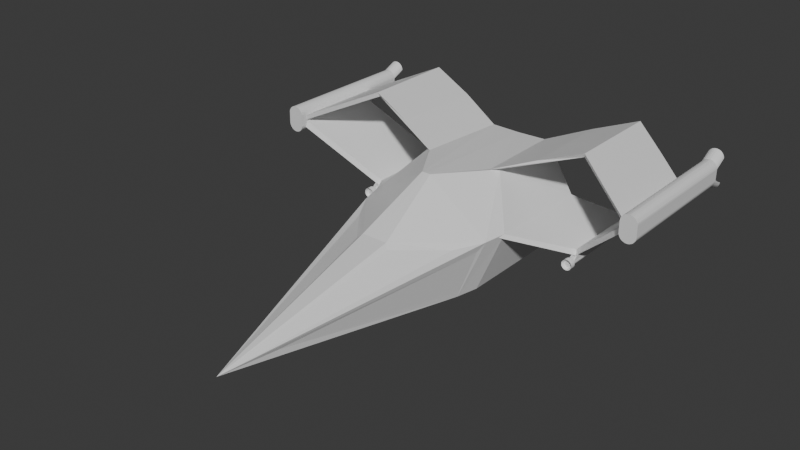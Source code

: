 # Source: ship.blend  (saved by Blender 4.0.36; exported with 4.5.12 LTS)
import bpy
from mathutils import Matrix  # noqa: F401  (used for matrix-valued properties, if any)

bpy.ops.wm.read_factory_settings(use_empty=True)
scene = bpy.context.scene
scene.name = 'Scene'

# ---- collections
col_collection = bpy.data.collections.new('Collection'); scene.collection.children.link(col_collection)

# ---- materials (node trees are filled in below, after node groups)
mat_material = bpy.data.materials.new('Material')
mat_material.alpha_threshold = 0.0
mat_material.use_transparent_shadow = False
mat_material.roughness = 0.5
mat_material.line_color = (0.0, 0.0, 0.0, 1.0)

# ---- material node trees
mat_material.use_nodes = True; mat_material.node_tree.nodes.clear()
_N = mat_material.node_tree.nodes; _L = mat_material.node_tree.links
n0 = _N.new('ShaderNodeOutputMaterial'); n0.name = 'Material Output'; n0.location = (300, 300)
n1 = _N.new('ShaderNodeBsdfPrincipled'); n1.name = 'Principled BSDF'; n1.location = (10, 300)
n1.inputs[3].default_value = 1.45
_L.new(n1.outputs[0], n0.inputs[0])
n0.is_active_output = True

# ---- world
world_world = bpy.data.worlds.new('World'); scene.world = world_world
world_world.use_nodes = True; world_world.node_tree.nodes.clear()
_N = world_world.node_tree.nodes; _L = world_world.node_tree.links
n0 = _N.new('ShaderNodeOutputWorld'); n0.name = 'World Output'; n0.location = (300, 300)
n1 = _N.new('ShaderNodeBackground'); n1.name = 'Background'; n1.location = (10, 300)
n1.inputs[0].default_value = (0.05088, 0.05088, 0.05088, 1.0)
_L.new(n1.outputs[0], n0.inputs[0])
n0.is_active_output = True
world_world.color = (0.05088, 0.05088, 0.05088)
world_world.use_sun_shadow = False
world_world.sun_shadow_jitter_overblur = 0.0

# ---- meshes
me_cube = bpy.data.meshes.new('Cube')
me_cube.from_pydata([(-1.0, 1.0, 7.876), (-0.343, 1.581, 5.876), (-1.023, -0.8123, 8.008), (-0.343, -0.7951, 5.876), (-2.114, 2.995, 5.294), (-3.203, 2.309, 5.294), (-2.771, 0.4143, 7.294), (-2.771, 2.414, 7.294), (-3.479, 4.093, 5.38), (-4.569, 3.737, 5.38), (-3.819, 2.756, 6.477), (-3.819, 3.792, 6.477), (-3.709, 7.24, 4.933), (-5.225, 14.34, 6.122), (-4.265, 6.748, 6.687), (-1.0, 1.0, 7.876), (-0.343, 1.581, 5.876), (-1.023, -0.8123, 8.008), (-0.343, -0.7951, 5.876), (0.05371, 1.581, 5.876), (0.0, -0.813, 8.01), (0.05371, -0.7951, 5.876), (0.0, 1.0, 7.883), (-1.023, -0.8123, 8.242), (-5.351, 4.431, 7.592), (-1.023, -0.8123, 8.242), (0.0, -0.813, 8.244), (-0.3481, 4.642, 11.1), (-3.111, 9.029, 10.76), (-0.3481, 4.642, 11.1), (0.0, 4.642, 11.11), (0.0, -15.11, 4.759), (-1.326, -1.111, 7.913), (-4.118, 2.278, 7.448), (-1.023, -0.8123, 4.931), (-2.771, 0.4143, 4.218), (-3.911, 3.338, 3.321), (-4.28, 5.052, 3.321), (-1.023, -0.8123, 4.931), (0.0, -0.813, 4.933), (0.0, -0.8123, 4.931), (0.0, 0.4143, 4.218), (0.0, 3.395, 3.107), (0.0, 5.019, 3.344), (0.0, -0.8123, 4.931), (0.0, -0.813, 4.933), (-4.273, 13.48, 3.322), (0.0, 13.47, 3.344), (-4.027, 3.386, 3.745), (-5.031, 3.954, 6.988), (-0.9632, -10.9, 4.948), (-5.705, 6.114, 7.675), (-5.749, 14.56, 7.579), (-2.775, 15.87, 10.57), (-4.483, 3.797, 5.136), (0.0, 15.87, 10.57), (-9.008, 10.3, 12.9), (-9.001, 17.15, 12.91), (-14.02, 7.2, 10.65), (-14.0, 14.05, 10.66), (-8.959, 10.31, 5.876), (-8.964, 17.16, 5.884), (-5.461, 5.502, 7.586), (-5.509, 14.8, 7.48), (-2.677, 8.373, 10.83), (-2.314, 15.91, 10.6), (-9.097, 10.12, 13.24), (-9.089, 17.65, 13.25), (-14.61, 6.698, 10.76), (-14.58, 14.16, 10.77), (-9.043, 10.12, 5.506), (-9.048, 17.66, 5.515), (-5.485, 10.15, 7.533), (-9.093, 13.88, 13.25), (-5.851, 9.414, 12.06), (-5.662, 16.95, 11.96), (-14.6, 10.47, 10.76), (-11.85, 8.407, 12.0), (-11.84, 15.95, 12.01), (-11.85, 12.18, 12.01), (-5.757, 13.18, 12.01), (-15.17, 17.79, 11.21), (-15.18, 6.702, 11.21), (-15.14, 17.79, 11.33), (-15.16, 6.702, 11.33), (-15.09, 17.79, 11.44), (-15.1, 6.702, 11.44), (-15.01, 17.79, 11.55), (-15.03, 6.702, 11.55), (-14.92, 17.79, 11.63), (-14.94, 6.702, 11.63), (-14.82, 17.79, 11.7), (-14.83, 6.702, 11.7), (-14.7, 17.79, 11.74), (-14.72, 6.702, 11.74), (-14.58, 17.79, 11.77), (-14.59, 6.702, 11.77), (-14.45, 17.79, 11.76), (-14.47, 6.702, 11.76), (-14.33, 17.79, 11.73), (-14.34, 6.702, 11.73), (-14.21, 17.79, 11.68), (-14.23, 6.702, 11.68), (-14.11, 17.79, 11.61), (-14.13, 6.702, 11.61), (-14.02, 17.79, 11.52), (-14.04, 6.702, 11.52), (-13.96, 17.79, 11.41), (-13.97, 6.702, 11.41), (-13.91, 17.79, 11.29), (-13.93, 6.702, 11.29), (-13.89, 17.79, 11.17), (-13.91, 6.702, 11.17), (-13.89, 17.79, 10.27), (-13.91, 6.702, 10.27), (-13.92, 17.79, 10.14), (-13.94, 6.702, 10.14), (-13.97, 17.79, 10.03), (-13.99, 6.702, 10.03), (-14.05, 17.79, 9.927), (-14.06, 6.702, 9.927), (-14.14, 17.79, 9.84), (-14.15, 6.702, 9.84), (-14.24, 17.79, 9.773), (-14.26, 6.702, 9.773), (-14.36, 17.79, 9.728), (-14.38, 6.702, 9.728), (-14.49, 17.79, 9.707), (-14.5, 6.702, 9.707), (-14.61, 17.79, 9.711), (-14.63, 6.702, 9.711), (-14.73, 17.79, 9.739), (-14.75, 6.702, 9.739), (-14.85, 17.79, 9.79), (-14.86, 6.702, 9.79), (-14.95, 17.79, 9.863), (-14.97, 6.702, 9.863), (-15.04, 17.79, 9.954), (-15.05, 6.702, 9.954), (-15.1, 17.79, 10.06), (-15.12, 6.702, 10.06), (-15.15, 17.79, 10.18), (-15.17, 6.702, 10.18), (-15.17, 17.79, 10.3), (-15.19, 6.702, 10.3), (-15.14, 18.8, 11.68), (-15.11, 18.8, 11.81), (-15.06, 18.8, 11.92), (-14.99, 18.8, 12.02), (-14.9, 18.8, 12.11), (-14.79, 18.8, 12.18), (-14.67, 18.8, 12.22), (-14.55, 18.8, 12.24), (-14.42, 18.8, 12.24), (-14.3, 18.8, 12.21), (-14.19, 18.8, 12.16), (-14.09, 18.8, 12.09), (-14.0, 18.8, 12.0), (-13.93, 18.8, 11.89), (-13.89, 18.8, 11.77), (-13.87, 18.8, 11.65), (-13.86, 18.73, 9.811), (-13.88, 18.73, 9.688), (-13.94, 18.73, 9.573), (-14.01, 18.73, 9.471), (-14.1, 18.73, 9.385), (-14.21, 18.73, 9.318), (-14.32, 18.73, 9.273), (-14.45, 18.73, 9.252), (-14.57, 18.73, 9.255), (-14.7, 18.73, 9.283), (-14.81, 18.73, 9.334), (-14.91, 18.73, 9.407), (-15.0, 18.73, 9.498), (-15.07, 18.73, 9.605), (-15.11, 18.73, 9.722), (-15.13, 18.73, 9.846), (-14.01, 17.79, 10.39), (-14.03, 17.79, 10.29), (-14.07, 17.79, 10.2), (-14.13, 17.79, 10.12), (-14.2, 17.79, 10.05), (-14.29, 17.79, 9.999), (-14.38, 17.79, 9.963), (-14.48, 17.79, 9.947), (-14.58, 17.79, 9.949), (-14.67, 17.79, 9.971), (-14.76, 17.79, 10.01), (-14.84, 17.79, 10.07), (-14.91, 17.79, 10.14), (-14.97, 17.79, 10.23), (-15.0, 17.79, 10.32), (-15.02, 17.79, 10.42), (-13.99, 18.74, 9.799), (-14.01, 18.74, 9.702), (-14.05, 18.74, 9.611), (-14.11, 18.74, 9.53), (-14.18, 18.74, 9.462), (-14.26, 18.74, 9.409), (-14.36, 18.74, 9.373), (-14.45, 18.74, 9.357), (-14.55, 18.74, 9.359), (-14.65, 18.74, 9.381), (-14.74, 18.74, 9.422), (-14.82, 18.74, 9.479), (-14.89, 18.74, 9.552), (-14.94, 18.74, 9.636), (-14.98, 18.74, 9.728), (-14.99, 18.74, 9.826), (-15.05, 17.79, 11.13), (-15.03, 17.79, 11.23), (-14.99, 17.79, 11.33), (-14.93, 17.79, 11.41), (-14.85, 17.79, 11.48), (-14.76, 17.79, 11.54), (-14.67, 17.79, 11.58), (-14.56, 17.79, 11.59), (-14.46, 17.79, 11.59), (-14.36, 17.79, 11.57), (-14.26, 17.79, 11.53), (-14.18, 17.79, 11.47), (-14.11, 17.79, 11.39), (-14.05, 17.79, 11.3), (-14.02, 17.79, 11.21), (-14.0, 17.79, 11.1), (-15.04, 18.79, 11.63), (-15.01, 18.79, 11.73), (-14.97, 18.79, 11.83), (-14.91, 18.79, 11.91), (-14.84, 18.79, 11.98), (-14.75, 18.79, 12.04), (-14.65, 18.79, 12.07), (-14.55, 18.79, 12.09), (-14.45, 18.79, 12.09), (-14.35, 18.79, 12.06), (-14.25, 18.79, 12.02), (-14.17, 18.79, 11.96), (-14.09, 18.79, 11.89), (-14.04, 18.79, 11.8), (-14.0, 18.79, 11.7), (-13.99, 18.79, 11.6), (-15.06, 18.79, 11.92), (-8.995, 16.17, 5.496), (-9.045, 16.17, 5.501), (-9.045, 16.17, 5.501), (-9.045, 9.543, 5.501), (-8.995, 16.17, 5.496), (-8.995, 9.543, 5.496), (-8.946, 16.17, 5.482), (-8.946, 9.543, 5.482), (-8.901, 16.17, 5.458), (-8.901, 9.543, 5.458), (-8.862, 16.17, 5.425), (-8.862, 9.543, 5.425), (-8.83, 16.17, 5.386), (-8.83, 9.543, 5.386), (-8.806, 16.17, 5.341), (-8.806, 9.543, 5.341), (-8.791, 16.17, 5.293), (-8.791, 9.543, 5.293), (-8.786, 16.17, 5.242), (-8.786, 9.543, 5.242), (-8.791, 16.17, 5.191), (-8.791, 9.543, 5.191), (-8.806, 16.17, 5.143), (-8.806, 9.543, 5.143), (-8.83, 16.17, 5.098), (-8.83, 9.543, 5.098), (-8.862, 16.17, 5.059), (-8.862, 9.543, 5.059), (-8.901, 16.17, 5.026), (-8.901, 9.543, 5.026), (-8.946, 16.17, 5.002), (-8.946, 9.543, 5.002), (-8.995, 16.17, 4.988), (-8.995, 9.543, 4.988), (-9.045, 16.17, 4.983), (-9.045, 9.543, 4.983), (-9.096, 16.17, 4.988), (-9.096, 9.543, 4.988), (-9.145, 16.17, 5.002), (-9.145, 9.543, 5.002), (-9.19, 16.17, 5.026), (-9.19, 9.543, 5.026), (-9.229, 16.17, 5.059), (-9.229, 9.543, 5.059), (-9.261, 16.17, 5.098), (-9.261, 9.543, 5.098), (-9.285, 16.17, 5.143), (-9.285, 9.543, 5.143), (-9.3, 16.17, 5.191), (-9.3, 9.543, 5.191), (-9.305, 16.17, 5.242), (-9.305, 9.543, 5.242), (-9.3, 16.17, 5.293), (-9.3, 9.543, 5.293), (-9.285, 16.17, 5.341), (-9.285, 9.543, 5.341), (-9.261, 16.17, 5.386), (-9.261, 9.543, 5.386), (-9.229, 16.17, 5.425), (-9.229, 9.543, 5.425), (-9.19, 16.17, 5.458), (-9.19, 9.543, 5.458), (-9.145, 16.17, 5.482), (-9.145, 9.543, 5.482), (-9.096, 16.17, 5.496), (-9.096, 9.543, 5.496), (-8.946, 16.17, 5.482), (-8.901, 16.17, 5.458), (-8.862, 16.17, 5.425), (-8.83, 16.17, 5.386), (-8.806, 16.17, 5.341), (-8.791, 16.17, 5.293), (-8.786, 16.17, 5.242), (-8.791, 16.17, 5.191), (-8.806, 16.17, 5.143), (-8.83, 16.17, 5.098), (-8.862, 16.17, 5.059), (-8.901, 16.17, 5.026), (-8.946, 16.17, 5.002), (-8.995, 16.17, 4.988), (-9.045, 16.17, 4.983), (-9.096, 16.17, 4.988), (-9.145, 16.17, 5.002), (-9.19, 16.17, 5.026), (-9.229, 16.17, 5.059), (-9.261, 16.17, 5.098), (-9.285, 16.17, 5.143), (-9.3, 16.17, 5.191), (-9.305, 16.17, 5.242), (-9.3, 16.17, 5.293), (-9.285, 16.17, 5.341), (-9.261, 16.17, 5.386), (-9.229, 16.17, 5.425), (-9.19, 16.17, 5.458), (-9.145, 16.17, 5.482), (-9.096, 16.17, 5.496), (-9.045, 9.355, 5.647), (-8.966, 9.355, 5.639), (-8.891, 9.355, 5.616), (-8.821, 9.355, 5.579), (-8.759, 9.355, 5.528), (-8.709, 9.355, 5.467), (-8.671, 9.355, 5.397), (-8.648, 9.355, 5.321), (-8.641, 9.355, 5.242), (-8.648, 9.355, 5.163), (-8.671, 9.355, 5.087), (-8.709, 9.355, 5.017), (-8.759, 9.355, 4.956), (-8.821, 9.355, 4.906), (-8.891, 9.355, 4.868), (-8.966, 9.355, 4.845), (-9.045, 9.355, 4.837), (-9.124, 9.355, 4.845), (-9.2, 9.355, 4.868), (-9.27, 9.355, 4.906), (-9.332, 9.355, 4.956), (-9.382, 9.355, 5.017), (-9.419, 9.355, 5.087), (-9.442, 9.355, 5.163), (-9.45, 9.355, 5.242), (-9.442, 9.355, 5.321), (-9.419, 9.355, 5.397), (-9.382, 9.355, 5.467), (-9.332, 9.355, 5.528), (-9.27, 9.355, 5.579), (-9.2, 9.355, 5.616), (-9.124, 9.355, 5.639), (-9.045, 9.167, 5.523), (-8.991, 9.167, 5.517), (-8.938, 9.167, 5.501), (-8.89, 9.167, 5.475), (-8.847, 9.167, 5.44), (-8.812, 9.167, 5.398), (-8.786, 9.167, 5.349), (-8.77, 9.167, 5.297), (-8.765, 9.167, 5.242), (-8.77, 9.167, 5.187), (-8.786, 9.167, 5.135), (-8.812, 9.167, 5.086), (-8.847, 9.167, 5.044), (-8.89, 9.167, 5.009), (-8.938, 9.167, 4.983), (-8.991, 9.167, 4.967), (-9.045, 9.167, 4.961), (-9.1, 9.167, 4.967), (-9.153, 9.167, 4.983), (-9.201, 9.167, 5.009), (-9.244, 9.167, 5.044), (-9.279, 9.167, 5.086), (-9.305, 9.167, 5.135), (-9.321, 9.167, 5.187), (-9.326, 9.167, 5.242), (-9.321, 9.167, 5.297), (-9.305, 9.167, 5.349), (-9.279, 9.167, 5.398), (-9.244, 9.167, 5.44), (-9.201, 9.167, 5.475), (-9.153, 9.167, 5.501), (-9.1, 9.167, 5.517), (-9.045, 8.926, 5.647), (-9.124, 8.926, 5.639), (-9.2, 8.926, 5.616), (-9.27, 8.926, 5.579), (-9.332, 8.926, 5.528), (-9.382, 8.926, 5.467), (-9.419, 8.926, 5.397), (-9.442, 8.926, 5.321), (-9.45, 8.926, 5.242), (-9.442, 8.926, 5.163), (-9.419, 8.926, 5.087), (-9.382, 8.926, 5.017), (-9.332, 8.926, 4.956), (-9.27, 8.926, 4.906), (-9.2, 8.926, 4.868), (-9.124, 8.926, 4.845), (-9.045, 8.926, 4.837), (-8.966, 8.926, 4.845), (-8.891, 8.926, 4.868), (-8.821, 8.926, 4.906), (-8.759, 8.926, 4.956), (-8.709, 8.926, 5.017), (-8.671, 8.926, 5.087), (-8.648, 8.926, 5.163), (-8.641, 8.926, 5.242), (-8.648, 8.926, 5.321), (-8.671, 8.926, 5.397), (-8.709, 8.926, 5.467), (-8.759, 8.926, 5.528), (-8.821, 8.926, 5.579), (-8.891, 8.926, 5.616), (-8.966, 8.926, 5.639), (-9.285, 9.543, 5.341), (-9.261, 16.17, 5.386), (-9.285, 16.17, 5.341), (-9.261, 9.543, 5.386), (-9.269, 15.72, 5.738), (-9.249, 15.72, 5.777), (-9.269, 10.01, 5.738), (-9.249, 10.01, 5.777), (-8.864, 10.04, 5.733), (-8.864, 15.68, 5.733), (-8.836, 15.68, 5.699), (-8.836, 10.04, 5.699)], [(54, 9)], [(1, 3, 5, 4), (7, 4, 8, 11), (2, 0, 7, 6), (0, 1, 4, 7), (3, 2, 6, 5), (11, 8, 12, 14), (4, 5, 9, 8), (6, 7, 11, 10), (5, 6, 10, 9), (14, 12, 13), (30, 29, 64, 65, 55), (11, 14, 10), (21, 20, 17, 18), (20, 22, 15, 17), (16, 19, 21, 18), (16, 15, 22, 19), (20, 17, 25, 26), (6, 2, 23, 24), (26, 25, 29, 30), (24, 23, 27, 28), (6, 24, 10), (25, 26, 31), (32, 33, 31), (23, 24, 33, 32), (24, 31, 33), (31, 23, 32), (6, 10, 36, 35), (2, 6, 35, 34), (17, 20, 39, 38), (14, 10, 24), (35, 36, 42, 41), (37, 36, 42, 43), (34, 35, 41, 40), (38, 39, 45, 44), (37, 43, 47, 46), (50, 49, 48), (48, 49, 24, 36), (49, 50, 31, 24), (50, 48, 36, 31), (31, 36, 42), (46, 13, 12, 37), (14, 13, 24), (36, 24, 51, 37), (37, 51, 52, 13, 46), (52, 51, 28, 53), (28, 51, 24), (8, 12, 37), (37, 5, 36), (37, 5, 8), (59, 57, 67, 78, 69), (28, 56, 66, 74, 64), (51, 52, 63, 72, 62), (80, 74, 66, 73), (79, 77, 68, 76), (57, 53, 65, 75, 67), (56, 58, 68, 77, 66), (78, 79, 76, 69), (67, 73, 79, 78), (73, 66, 77, 79), (75, 80, 73, 67), (13, 52, 51, 24), (65, 64, 28, 53), (74, 75, 65, 64), (51, 60, 61, 52), (58, 59, 61, 60), (56, 57, 59, 58), (56, 28, 53, 57), (81, 84, 83), (83, 86, 85), (85, 88, 87), (87, 90, 89), (89, 92, 91), (91, 94, 93), (93, 96, 95), (95, 98, 97), (97, 100, 99), (99, 102, 101), (101, 104, 103), (103, 106, 105), (105, 108, 107), (107, 110, 109), (109, 112, 111), (112, 113, 111), (114, 115, 113), (116, 117, 115), (118, 119, 117), (120, 121, 119), (122, 123, 121), (124, 125, 123), (126, 127, 125), (128, 129, 127), (130, 131, 129), (132, 133, 131), (134, 135, 133), (136, 137, 135), (138, 139, 137), (140, 141, 139), (110, 102, 86), (142, 143, 141), (143, 82, 81), (127, 135, 143), (70, 71, 69, 68), (51, 62, 70, 60), (52, 61, 71, 63), (71, 70, 62, 63), (60, 70, 68, 58), (83, 211, 85), (154, 233, 153), (111, 223, 224), (152, 233, 232), (91, 215, 93), (151, 232, 231), (81, 225, 209), (101, 218, 219), (150, 231, 230), (81, 210, 83), (109, 222, 223), (149, 230, 229), (89, 214, 91), (111, 240, 160), (148, 229, 228), (173, 206, 205), (115, 179, 117), (172, 205, 204), (143, 191, 192), (123, 183, 125), (171, 204, 203), (133, 186, 187), (170, 203, 202), (113, 178, 115), (169, 202, 201), (141, 190, 191), (121, 182, 123), (168, 201, 200), (131, 185, 186), (168, 199, 167), (179, 194, 195), (184, 199, 200), (188, 205, 189), (182, 197, 198), (186, 203, 187), (191, 208, 192), (180, 195, 196), (184, 201, 185), (189, 206, 190), (178, 193, 194), (183, 198, 199), (187, 204, 188), (181, 196, 197), (185, 202, 186), (190, 207, 191), (135, 187, 188), (143, 208, 176), (174, 207, 206), (162, 193, 161), (125, 184, 127), (175, 208, 207), (163, 194, 162), (117, 180, 119), (137, 188, 189), (164, 195, 163), (127, 185, 129), (165, 196, 164), (113, 193, 177), (166, 197, 165), (119, 181, 121), (139, 189, 190), (167, 198, 166), (212, 227, 228), (216, 233, 217), (210, 225, 226), (221, 238, 222), (215, 230, 231), (219, 236, 220), (213, 228, 229), (217, 234, 218), (222, 239, 223), (211, 226, 227), (216, 231, 232), (220, 237, 221), (214, 229, 230), (218, 235, 219), (223, 240, 224), (103, 219, 220), (155, 234, 154), (93, 216, 95), (156, 235, 155), (157, 236, 156), (85, 212, 87), (105, 220, 221), (158, 237, 157), (97, 216, 217), (159, 238, 158), (145, 226, 225), (160, 239, 159), (87, 213, 89), (146, 227, 226), (107, 221, 222), (147, 228, 227), (99, 217, 218), (89, 148, 87), (97, 154, 153), (107, 159, 158), (85, 146, 83), (95, 151, 93), (103, 157, 156), (91, 149, 89), (99, 155, 154), (109, 160, 159), (87, 241, 85), (97, 152, 95), (83, 145, 81), (105, 158, 157), (93, 150, 91), (101, 156, 155), (123, 165, 121), (131, 171, 170), (141, 176, 175), (119, 163, 117), (127, 169, 168), (137, 174, 173), (115, 161, 113), (125, 166, 123), (133, 172, 171), (121, 164, 119), (129, 170, 169), (139, 175, 174), (117, 162, 115), (127, 167, 125), (135, 173, 172), (81, 82, 84), (83, 84, 86), (85, 86, 88), (87, 88, 90), (89, 90, 92), (91, 92, 94), (93, 94, 96), (95, 96, 98), (97, 98, 100), (99, 100, 102), (101, 102, 104), (103, 104, 106), (105, 106, 108), (107, 108, 110), (109, 110, 112), (112, 114, 113), (114, 116, 115), (116, 118, 117), (118, 120, 119), (120, 122, 121), (122, 124, 123), (124, 126, 125), (126, 128, 127), (128, 130, 129), (130, 132, 131), (132, 134, 133), (134, 136, 135), (136, 138, 137), (138, 140, 139), (140, 142, 141), (86, 84, 82), (82, 144, 112), (144, 142, 114), (142, 140, 138), (138, 136, 134), (134, 132, 130), (130, 128, 134), (128, 126, 134), (126, 124, 122), (122, 120, 118), (118, 116, 114), (114, 112, 144), (112, 110, 82), (110, 108, 106), (106, 104, 110), (104, 102, 110), (102, 100, 98), (98, 96, 94), (94, 92, 90), (90, 88, 94), (88, 86, 94), (86, 82, 110), (114, 142, 118), (142, 138, 134), (126, 122, 118), (102, 98, 86), (98, 94, 86), (142, 134, 118), (134, 126, 118), (142, 144, 143), (143, 144, 82), (143, 81, 111), (81, 83, 111), (83, 85, 87), (87, 89, 91), (91, 93, 87), (93, 95, 87), (95, 97, 99), (99, 101, 95), (101, 103, 95), (103, 105, 107), (107, 109, 103), (109, 111, 103), (111, 113, 143), (113, 115, 143), (115, 117, 119), (119, 121, 123), (123, 125, 119), (125, 127, 119), (127, 129, 131), (131, 133, 135), (135, 137, 143), (137, 139, 143), (139, 141, 143), (83, 87, 111), (115, 119, 143), (127, 131, 135), (87, 95, 111), (95, 103, 111), (119, 127, 143), (83, 210, 211), (154, 234, 233), (111, 109, 223), (152, 153, 233), (91, 214, 215), (151, 152, 232), (81, 145, 225), (101, 99, 218), (150, 151, 231), (81, 209, 210), (109, 107, 222), (149, 150, 230), (89, 213, 214), (111, 224, 240), (148, 149, 229), (173, 174, 206), (115, 178, 179), (172, 173, 205), (143, 141, 191), (123, 182, 183), (171, 172, 204), (133, 131, 186), (170, 171, 203), (113, 177, 178), (169, 170, 202), (141, 139, 190), (121, 181, 182), (168, 169, 201), (131, 129, 185), (168, 200, 199), (179, 178, 194), (184, 183, 199), (188, 204, 205), (182, 181, 197), (186, 202, 203), (191, 207, 208), (180, 179, 195), (184, 200, 201), (189, 205, 206), (178, 177, 193), (183, 182, 198), (187, 203, 204), (181, 180, 196), (185, 201, 202), (190, 206, 207), (135, 133, 187), (143, 192, 208), (174, 175, 207), (162, 194, 193), (125, 183, 184), (175, 176, 208), (163, 195, 194), (117, 179, 180), (137, 135, 188), (164, 196, 195), (127, 184, 185), (165, 197, 196), (113, 161, 193), (166, 198, 197), (119, 180, 181), (139, 137, 189), (167, 199, 198), (212, 211, 227), (216, 232, 233), (210, 209, 225), (221, 237, 238), (215, 214, 230), (219, 235, 236), (213, 212, 228), (217, 233, 234), (222, 238, 239), (211, 210, 226), (216, 215, 231), (220, 236, 237), (214, 213, 229), (218, 234, 235), (223, 239, 240), (103, 101, 219), (155, 235, 234), (93, 215, 216), (156, 236, 235), (157, 237, 236), (85, 211, 212), (105, 103, 220), (158, 238, 237), (97, 95, 216), (159, 239, 238), (145, 146, 226), (160, 240, 239), (87, 212, 213), (146, 147, 227), (107, 105, 221), (147, 148, 228), (99, 97, 217), (89, 149, 148), (97, 99, 154), (107, 109, 159), (85, 241, 146), (95, 152, 151), (103, 105, 157), (91, 150, 149), (99, 101, 155), (109, 111, 160), (87, 148, 241), (97, 153, 152), (83, 146, 145), (105, 107, 158), (93, 151, 150), (101, 103, 156), (123, 166, 165), (131, 133, 171), (141, 143, 176), (119, 164, 163), (127, 129, 169), (137, 139, 174), (115, 162, 161), (125, 167, 166), (133, 135, 172), (121, 165, 164), (129, 131, 170), (139, 141, 175), (117, 163, 162), (127, 168, 167), (135, 137, 173), (356, 355, 417, 416), (277, 275, 353, 354), (244, 245, 247, 246), (369, 368, 404, 403), (293, 291, 361, 362), (246, 247, 249, 248), (340, 339, 433, 432), (255, 253, 342, 343), (248, 249, 251, 250), (338, 369, 403, 402), (271, 269, 350, 351), (250, 251, 253, 252), (367, 366, 406, 405), (287, 285, 358, 359), (253, 255, 445, 442), (359, 358, 414, 413), (303, 301, 366, 367), (254, 255, 257, 256), (351, 350, 422, 421), (245, 307, 369, 338), (256, 257, 259, 258), (343, 342, 430, 429), (249, 247, 339, 340), (258, 259, 261, 260), (362, 361, 411, 410), (265, 263, 347, 348), (260, 261, 263, 262), (354, 353, 419, 418), (281, 279, 355, 356), (262, 263, 265, 264), (346, 345, 427, 426), (434, 295, 363, 364), (264, 265, 267, 266), (365, 364, 408, 407), (259, 257, 344, 345), (266, 267, 269, 268), (357, 356, 416, 415), (275, 273, 352, 353), (268, 269, 271, 270), (349, 348, 424, 423), (291, 289, 360, 361), (270, 271, 273, 272), (341, 340, 432, 431), (307, 305, 368, 369), (272, 273, 275, 274), (368, 367, 405, 404), (253, 251, 341, 342), (274, 275, 277, 276), (360, 359, 413, 412), (269, 267, 349, 350), (276, 277, 279, 278), (352, 351, 421, 420), (285, 283, 357, 358), (278, 279, 281, 280), (344, 343, 429, 428), (301, 437, 365, 366), (280, 281, 283, 282), (363, 362, 410, 409), (263, 261, 346, 347), (282, 283, 285, 284), (355, 354, 418, 417), (279, 277, 354, 355), (284, 285, 287, 286), (347, 346, 426, 425), (295, 293, 362, 363), (286, 287, 289, 288), (339, 338, 402, 433), (247, 245, 338, 339), (288, 289, 291, 290), (366, 365, 407, 406), (257, 255, 343, 344), (290, 291, 293, 292), (358, 357, 415, 414), (273, 271, 351, 352), (292, 293, 295, 294), (350, 349, 423, 422), (289, 287, 359, 360), (294, 295, 434, 296), (342, 341, 431, 430), (305, 303, 367, 368), (297, 299, 441, 440), (361, 360, 412, 411), (251, 249, 340, 341), (298, 437, 301, 300), (353, 352, 420, 419), (267, 265, 348, 349), (300, 301, 303, 302), (371, 370, 401, 400, 399, 398, 397, 396, 395, 394, 393, 392, 391, 390, 389, 388, 387, 386, 385, 384, 383, 382, 381, 380, 379, 378, 377, 376, 375, 374, 373, 372), (283, 281, 356, 357), (302, 303, 305, 304), (437, 434, 364, 365), (243, 242, 308, 309, 310, 311, 312, 313, 314, 315, 316, 317, 318, 319, 320, 321, 322, 323, 324, 325, 326, 327, 328, 329, 330, 331, 332, 333, 334, 335, 336, 337), (304, 305, 307, 306), (348, 347, 425, 424), (261, 259, 345, 346), (306, 307, 245, 244), (345, 344, 428, 427), (364, 363, 409, 408), (401, 370, 402, 403), (400, 401, 403, 404), (399, 400, 404, 405), (398, 399, 405, 406), (397, 398, 406, 407), (396, 397, 407, 408), (395, 396, 408, 409), (394, 395, 409, 410), (393, 394, 410, 411), (392, 393, 411, 412), (391, 392, 412, 413), (390, 391, 413, 414), (389, 390, 414, 415), (388, 389, 415, 416), (387, 388, 416, 417), (386, 387, 417, 418), (385, 386, 418, 419), (384, 385, 419, 420), (383, 384, 420, 421), (382, 383, 421, 422), (381, 382, 422, 423), (380, 381, 423, 424), (379, 380, 424, 425), (378, 379, 425, 426), (377, 378, 426, 427), (376, 377, 427, 428), (375, 376, 428, 429), (374, 375, 429, 430), (373, 374, 430, 431), (372, 373, 431, 432), (371, 372, 432, 433), (370, 371, 433, 402), (297, 436, 296, 434), (436, 435, 298, 296), (299, 297, 434, 437), (435, 299, 437, 298), (438, 440, 441, 439), (436, 297, 440, 438), (299, 435, 439, 441), (435, 436, 438, 439), (443, 442, 445, 444), (254, 252, 443, 444), (252, 253, 442, 443), (255, 254, 444, 445), (59, 69, 71, 61), (46, 47, 53, 52), (55, 47, 46, 52, 53), (47, 55, 53)])
_uv = me_cube.uv_layers.new(name='UVMap')
_uv.uv.foreach_set('vector', [0.125, 0.5, 0.125, 0.75, 0.125, 0.75, 0.125, 0.5, 0.625, 0.25, 0.375, 0.25, 0.375, 0.25, 0.625, 0.25, 0.875, 0.75, 0.875, 0.5, 0.875, 0.5, 0.875, 0.75, 0.625, 0.25, 0.375, 0.25, 0.375, 0.25, 0.625, 0.25, 0.375, 1.0, 0.625, 1.0, 0.625, 1.0, 0.375, 1.0, 0.625, 0.25, 0.375, 0.25, 0.375, 0.25, 0.625, 0.25, 0.125, 0.5, 0.125, 0.75, 0.125, 0.75, 0.125, 0.5, 0.875, 0.75, 0.875, 0.5, 0.875, 0.5, 0.875, 0.75, 0.375, 1.0, 0.625, 1.0, 0.625, 1.0, 0.375, 1.0, 0.625, 0.25, 0.0, 0.0, 0.625, 0.0, 0.625, 0.8802, 0.625, 1.0, 0.8356, 0.7894, 0.7316, 0.6271, 0.0, 0.0, 0.625, 0.25, 0.625, 0.25, 0.875, 0.75, 0.375, 0.8554, 0.625, 0.8802, 0.625, 1.0, 0.375, 1.0, 0.7552, 0.75, 0.7546, 0.5, 0.875, 0.5, 0.875, 0.75, 0.125, 0.5, 0.2696, 0.5, 0.2696, 0.75, 0.125, 0.75, 0.375, 0.25, 0.625, 0.25, 0.625, 0.3704, 0.375, 0.3946, 0.625, 0.8802, 0.625, 1.0, 0.625, 1.0, 0.625, 0.8802, 0.875, 0.75, 0.875, 0.75, 0.875, 0.75, 0.875, 0.75, 0.625, 0.8802, 0.625, 1.0, 0.625, 1.0, 0.625, 0.8802, 0.875, 0.75, 0.875, 0.75, 0.875, 0.75, 0.875, 0.75, 0.875, 0.75, 0.875, 0.75, 0.875, 0.75, 0.625, 1.0, 0.625, 0.8802, 0.625, 1.0, 0.875, 0.75, 0.875, 0.75, 0.875, 0.75, 0.875, 0.75, 0.875, 0.75, 0.875, 0.75, 0.875, 0.75, 0.875, 0.75, 0.875, 0.75, 0.875, 0.75, 0.875, 0.75, 0.875, 0.75, 0.875, 0.75, 0.875, 0.75, 0.875, 0.75, 0.875, 0.75, 0.875, 0.75, 0.875, 0.75, 0.875, 0.75, 0.875, 0.75, 0.875, 0.75, 0.625, 1.0, 0.625, 0.8802, 0.625, 0.8802, 0.625, 1.0, 0.625, 0.25, 0.875, 0.75, 0.875, 0.75, 0.875, 0.75, 0.875, 0.75, 0.875, 0.75, 0.875, 0.75, 0.875, 0.75, 0.875, 0.75, 0.875, 0.75, 0.875, 0.75, 0.875, 0.75, 0.875, 0.75, 0.875, 0.75, 0.875, 0.75, 0.625, 1.0, 0.625, 0.8802, 0.625, 0.8802, 0.625, 1.0, 0.875, 0.75, 0.875, 0.75, 0.875, 0.75, 0.875, 0.75, 0.875, 0.75, 0.875, 0.75, 0.875, 0.75, 0.875, 0.75, 0.875, 0.75, 0.875, 0.75, 0.875, 0.75, 0.875, 0.75, 0.875, 0.75, 0.875, 0.75, 0.875, 0.75, 0.875, 0.75, 0.875, 0.75, 0.875, 0.75, 0.875, 0.75, 0.875, 0.75, 0.875, 0.75, 0.0, 0.0, 0.0, 0.0, 0.0, 0.0, 0.0, 0.0, 0.0, 0.0, 0.625, 0.25, 0.625, 0.0, 0.875, 0.75, 0.875, 0.75, 0.875, 0.75, 0.875, 0.75, 0.875, 0.75, 0.875, 0.75, 0.875, 0.75, 0.875, 0.75, 0.875, 0.75, 0.875, 0.75, 0.875, 0.75, 0.875, 0.75, 0.875, 0.75, 0.875, 0.75, 0.875, 0.75, 0.875, 0.75, 0.875, 0.75, 0.375, 0.25, 0.375, 0.25, 0.0, 0.0, 0.875, 0.75, 0.0, 0.0, 0.875, 0.75, 0.875, 0.75, 0.0, 0.0, 0.375, 0.25, 0.0, 0.0, 0.0, 0.0, 0.0, 0.0, 0.0, 0.0, 0.0, 0.0, 0.0, 0.0, 0.0, 0.0, 0.0, 0.0, 0.0, 0.0, 0.0, 0.0, 0.875, 0.75, 0.875, 0.75, 0.875, 0.75, 0.875, 0.75, 0.875, 0.75, 0.875, 0.75, 0.875, 0.75, 0.875, 0.75, 0.875, 0.75, 0.875, 0.75, 0.875, 0.75, 0.875, 0.75, 0.875, 0.75, 0.0, 0.0, 0.0, 0.0, 0.0, 0.0, 0.0, 0.0, 0.0, 0.0, 0.0, 0.0, 0.0, 0.0, 0.0, 0.0, 0.0, 0.0, 0.0, 0.0, 0.875, 0.75, 0.875, 0.75, 0.875, 0.75, 0.875, 0.75, 0.875, 0.75, 0.875, 0.75, 0.875, 0.75, 0.875, 0.75, 0.875, 0.75, 0.875, 0.75, 0.875, 0.75, 0.875, 0.75, 0.875, 0.75, 0.875, 0.75, 0.875, 0.75, 0.875, 0.75, 0.0, 0.0, 0.0, 0.0, 0.0, 0.0, 0.0, 0.0, 0.7316, 0.6271, 0.8356, 0.7894, 0.875, 0.75, 0.875, 0.75, 0.0, 0.0, 0.0, 0.0, 0.0, 0.0, 0.0, 0.0, 0.0, 0.0, 0.0, 0.0, 0.0, 0.0, 0.0, 0.0, 0.0, 0.0, 0.0, 0.0, 0.0, 0.0, 0.0, 0.0, 0.0, 0.0, 0.0, 0.0, 0.0, 0.0, 0.0, 0.0, 0.0, 0.0, 0.0, 0.0, 0.0, 0.0, 0.0, 0.0, 1.0, 0.5, 0.9688, 1.0, 0.9688, 0.5, 0.9688, 0.5, 0.9375, 1.0, 0.9375, 0.5, 0.9375, 0.5, 0.9062, 1.0, 0.9062, 0.5, 0.9062, 0.5, 0.875, 1.0, 0.875, 0.5, 0.875, 0.5, 0.8438, 1.0, 0.8438, 0.5, 0.8438, 0.5, 0.8125, 1.0, 0.8125, 0.5, 0.8125, 0.5, 0.7812, 1.0, 0.7812, 0.5, 0.7812, 0.5, 0.75, 1.0, 0.75, 0.5, 0.75, 0.5, 0.7188, 1.0, 0.7188, 0.5, 0.7188, 0.5, 0.6875, 1.0, 0.6875, 0.5, 0.6875, 0.5, 0.6562, 1.0, 0.6562, 0.5, 0.6562, 0.5, 0.625, 1.0, 0.625, 0.5, 0.625, 0.5, 0.5938, 1.0, 0.5938, 0.5, 0.5938, 0.5, 0.5625, 1.0, 0.5625, 0.5, 0.5625, 0.5, 0.5312, 1.0, 0.5312, 0.5, 0.5312, 1.0, 0.5, 0.5, 0.5312, 0.5, 0.5, 1.0, 0.4688, 0.5, 0.5, 0.5, 0.4688, 1.0, 0.4375, 0.5, 0.4688, 0.5, 0.4375, 1.0, 0.4062, 0.5, 0.4375, 0.5, 0.4062, 1.0, 0.375, 0.5, 0.4062, 0.5, 0.375, 1.0, 0.3438, 0.5, 0.375, 0.5, 0.3438, 1.0, 0.3125, 0.5, 0.3438, 0.5, 0.3125, 1.0, 0.2812, 0.5, 0.3125, 0.5, 0.2812, 1.0, 0.25, 0.5, 0.2812, 0.5, 0.25, 1.0, 0.2188, 0.5, 0.25, 0.5, 0.2188, 1.0, 0.1875, 0.5, 0.2188, 0.5, 0.1875, 1.0, 0.1562, 0.5, 0.1875, 0.5, 0.1562, 1.0, 0.125, 0.5, 0.1562, 0.5, 0.125, 1.0, 0.09375, 0.5, 0.125, 0.5, 0.09375, 1.0, 0.0625, 0.5, 0.09375, 0.5, 0.3418, 0.02827, 0.4717, 0.1582, 0.3418, 0.4717, 0.0625, 1.0, 0.03125, 0.5, 0.0625, 0.5, 0.03125, 0.5, 0.0, 1.0, 0.0, 0.5, 0.5146, 0.2032, 0.5504, 0.3833, 0.7032, 0.4854, 0.0, 0.0, 0.0, 0.0, 0.0, 0.0, 0.0, 0.0, 0.0, 0.0, 0.875, 0.75, 0.0, 0.0, 0.0, 0.0, 0.0, 0.0, 0.0, 0.0, 0.0, 0.0, 0.875, 0.75, 0.0, 0.0, 0.0, 0.0, 0.875, 0.75, 0.875, 0.75, 0.0, 0.0, 0.0, 0.0, 0.0, 0.0, 0.0, 0.0, 0.7968, 0.4854, 0.8418, 0.4717, 0.8418, 0.4717, 0.0, 0.0, 0.0, 0.0, 0.0, 0.0, 0.7968, 0.01461, 0.8418, 0.02827, 0.7968, 0.01461, 0.0, 0.0, 0.0, 0.0, 0.0, 0.0, 0.9496, 0.3833, 0.9717, 0.3418, 0.9717, 0.3418, 0.0, 0.0, 0.0, 0.0, 0.0, 0.0, 0.0, 0.0, 0.0, 0.0, 0.0, 0.0, 0.9717, 0.1582, 0.9854, 0.2032, 0.9717, 0.1582, 0.0, 0.0, 0.0, 0.0, 0.0, 0.0, 0.75, 0.49, 0.7968, 0.4854, 0.7968, 0.4854, 0.8418, 0.02827, 0.8833, 0.05045, 0.8418, 0.02827, 0.0, 0.0, 0.0, 0.0, 0.0, 0.0, 0.9197, 0.4197, 0.9496, 0.3833, 0.9496, 0.3833, 0.0, 0.0, 0.0, 0.0, 0.0, 0.0, 0.0, 0.0, 0.0, 0.0, 0.0, 0.0, 0.0, 0.0, 0.0, 0.0, 0.0, 0.0, 0.7032, 0.01461, 0.6582, 0.02827, 0.6582, 0.02827, 0.0, 0.0, 0.0, 0.0, 0.0, 0.0, 0.7032, 0.4854, 0.6582, 0.4717, 0.7032, 0.4854, 0.5504, 0.1167, 0.5283, 0.1582, 0.5283, 0.1582, 0.0, 0.0, 0.0, 0.0, 0.0, 0.0, 0.5283, 0.3418, 0.5146, 0.2968, 0.5283, 0.3418, 0.0, 0.0, 0.0, 0.0, 0.0, 0.0, 0.75, 0.01, 0.7032, 0.01461, 0.7032, 0.01461, 0.0, 0.0, 0.0, 0.0, 0.0, 0.0, 0.6582, 0.4717, 0.6167, 0.4496, 0.6582, 0.4717, 0.5803, 0.08029, 0.5504, 0.1167, 0.5504, 0.1167, 0.0, 0.0, 0.0, 0.0, 0.0, 0.0, 0.5146, 0.2968, 0.51, 0.25, 0.5146, 0.2968, 0.0, 0.0, 0.0, 0.0, 0.0, 0.0, 0.4375, 0.5, 0.4688, 0.5, 0.4375, 0.5, 0.2812, 0.5, 0.3125, 0.5, 0.2812, 0.5, 0.1562, 0.5, 0.125, 0.5, 0.125, 0.5, 0.3438, 0.5, 0.375, 0.5, 0.3438, 0.5, 0.2188, 0.5, 0.1875, 0.5, 0.1875, 0.5, 0.0625, 0.5, 0.03125, 0.5, 0.03125, 0.5, 0.4062, 0.5, 0.4375, 0.5, 0.4062, 0.5, 0.2812, 0.5, 0.25, 0.5, 0.25, 0.5, 0.125, 0.5, 0.09375, 0.5, 0.09375, 0.5, 0.4688, 0.5, 0.5, 0.5, 0.4688, 0.5, 0.3125, 0.5, 0.3438, 0.5, 0.3125, 0.5, 0.1875, 0.5, 0.1562, 0.5, 0.1562, 0.5, 0.375, 0.5, 0.4062, 0.5, 0.375, 0.5, 0.25, 0.5, 0.2188, 0.5, 0.2188, 0.5, 0.09375, 0.5, 0.0625, 0.5, 0.0625, 0.5, 0.5504, 0.3833, 0.5283, 0.3418, 0.5504, 0.3833, 0.0, 0.0, 0.0, 0.0, 0.0, 0.0, 0.0, 0.0, 0.0, 0.0, 0.0, 0.0, 0.0, 0.0, 0.0, 0.0, 0.0, 0.0, 0.5283, 0.1582, 0.5146, 0.2032, 0.5146, 0.2032, 0.0, 0.0, 0.0, 0.0, 0.0, 0.0, 0.0, 0.0, 0.0, 0.0, 0.0, 0.0, 0.6582, 0.02827, 0.6167, 0.05045, 0.6167, 0.05045, 0.5803, 0.4197, 0.5504, 0.3833, 0.5803, 0.4197, 0.0, 0.0, 0.0, 0.0, 0.0, 0.0, 0.5146, 0.2032, 0.51, 0.25, 0.51, 0.25, 0.0, 0.0, 0.0, 0.0, 0.0, 0.0, 0.0, 0.0, 0.0, 0.0, 0.0, 0.0, 0.0, 0.0, 0.0, 0.0, 0.0, 0.0, 0.6167, 0.05045, 0.5803, 0.08029, 0.5803, 0.08029, 0.6167, 0.4496, 0.5803, 0.4197, 0.6167, 0.4496, 0.0, 0.0, 0.0, 0.0, 0.0, 0.0, 0.9062, 0.5, 0.9375, 0.5, 0.9062, 0.5, 0.7812, 0.5, 0.75, 0.5, 0.75, 0.5, 0.9688, 0.5, 1.0, 0.5, 0.9688, 0.5, 0.625, 0.5, 0.5938, 0.5, 0.5938, 0.5, 0.8125, 0.5, 0.8438, 0.5, 0.8125, 0.5, 0.6875, 0.5, 0.6562, 0.5, 0.6562, 0.5, 0.875, 0.5, 0.9062, 0.5, 0.875, 0.5, 0.75, 0.5, 0.7188, 0.5, 0.7188, 0.5, 0.5938, 0.5, 0.5625, 0.5, 0.5625, 0.5, 0.9375, 0.5, 0.9688, 0.5, 0.9375, 0.5, 0.7812, 0.5, 0.8125, 0.5, 0.7812, 0.5, 0.6562, 0.5, 0.625, 0.5, 0.625, 0.5, 0.8438, 0.5, 0.875, 0.5, 0.8438, 0.5, 0.7188, 0.5, 0.6875, 0.5, 0.6875, 0.5, 0.5625, 0.5, 0.5312, 0.5, 0.5312, 0.5, 0.9496, 0.1167, 0.9717, 0.1582, 0.9496, 0.1167, 0.0, 0.0, 0.0, 0.0, 0.0, 0.0, 0.9717, 0.3418, 0.9854, 0.2968, 0.9854, 0.2968, 0.0, 0.0, 0.0, 0.0, 0.0, 0.0, 0.0, 0.0, 0.0, 0.0, 0.0, 0.0, 0.8418, 0.4717, 0.8833, 0.4496, 0.8833, 0.4496, 0.9197, 0.08029, 0.9496, 0.1167, 0.9197, 0.08029, 0.0, 0.0, 0.0, 0.0, 0.0, 0.0, 0.99, 0.25, 0.9854, 0.2968, 0.99, 0.25, 0.0, 0.0, 0.0, 0.0, 0.0, 0.0, 0.0, 0.0, 0.0, 0.0, 0.0, 0.0, 0.0, 0.0, 0.0, 0.0, 0.0, 0.0, 0.8833, 0.4496, 0.9197, 0.4197, 0.9197, 0.4197, 0.0, 0.0, 0.0, 0.0, 0.0, 0.0, 0.8833, 0.05045, 0.9197, 0.08029, 0.8833, 0.05045, 0.0, 0.0, 0.0, 0.0, 0.0, 0.0, 0.9854, 0.2032, 0.99, 0.25, 0.9854, 0.2032, 0.875, 0.5, 0.9062, 0.5, 0.9062, 0.5, 0.75, 0.5, 0.7188, 0.5, 0.75, 0.5, 0.5938, 0.5, 0.5625, 0.5, 0.5938, 0.5, 0.9375, 0.5, 0.9688, 0.5, 0.9688, 0.5, 0.7812, 0.5, 0.8125, 0.5, 0.8125, 0.5, 0.6562, 0.5, 0.625, 0.5, 0.6562, 0.5, 0.8438, 0.5, 0.875, 0.5, 0.875, 0.5, 0.7188, 0.5, 0.6875, 0.5, 0.7188, 0.5, 0.5625, 0.5, 0.5312, 0.5, 0.5625, 0.5, 0.9062, 0.5, 0.9375, 0.5, 0.9375, 0.5, 0.75, 0.5, 0.7812, 0.5, 0.7812, 0.5, 0.9688, 0.5, 1.0, 0.5, 1.0, 0.5, 0.625, 0.5, 0.5938, 0.5, 0.625, 0.5, 0.8125, 0.5, 0.8438, 0.5, 0.8438, 0.5, 0.6875, 0.5, 0.6562, 0.5, 0.6875, 0.5, 0.3438, 0.5, 0.375, 0.5, 0.375, 0.5, 0.2188, 0.5, 0.1875, 0.5, 0.2188, 0.5, 0.0625, 0.5, 0.03125, 0.5, 0.0625, 0.5, 0.4062, 0.5, 0.4375, 0.5, 0.4375, 0.5, 0.2812, 0.5, 0.25, 0.5, 0.2812, 0.5, 0.125, 0.5, 0.09375, 0.5, 0.125, 0.5, 0.4688, 0.5, 0.5, 0.5, 0.5, 0.5, 0.3125, 0.5, 0.3438, 0.5, 0.3438, 0.5, 0.1875, 0.5, 0.1562, 0.5, 0.1875, 0.5, 0.375, 0.5, 0.4062, 0.5, 0.4062, 0.5, 0.25, 0.5, 0.2188, 0.5, 0.25, 0.5, 0.09375, 0.5, 0.0625, 0.5, 0.09375, 0.5, 0.4375, 0.5, 0.4688, 0.5, 0.4688, 0.5, 0.2812, 0.5, 0.3125, 0.5, 0.3125, 0.5, 0.1562, 0.5, 0.125, 0.5, 0.1562, 0.5, 1.0, 0.5, 1.0, 1.0, 0.9688, 1.0, 0.9688, 0.5, 0.9688, 1.0, 0.9375, 1.0, 0.9375, 0.5, 0.9375, 1.0, 0.9062, 1.0, 0.9062, 0.5, 0.9062, 1.0, 0.875, 1.0, 0.875, 0.5, 0.875, 1.0, 0.8438, 1.0, 0.8438, 0.5, 0.8438, 1.0, 0.8125, 1.0, 0.8125, 0.5, 0.8125, 1.0, 0.7812, 1.0, 0.7812, 0.5, 0.7812, 1.0, 0.75, 1.0, 0.75, 0.5, 0.75, 1.0, 0.7188, 1.0, 0.7188, 0.5, 0.7188, 1.0, 0.6875, 1.0, 0.6875, 0.5, 0.6875, 1.0, 0.6562, 1.0, 0.6562, 0.5, 0.6562, 1.0, 0.625, 1.0, 0.625, 0.5, 0.625, 1.0, 0.5938, 1.0, 0.5938, 0.5, 0.5938, 1.0, 0.5625, 1.0, 0.5625, 0.5, 0.5625, 1.0, 0.5312, 1.0, 0.5312, 1.0, 0.5, 1.0, 0.5, 0.5, 0.5, 1.0, 0.4688, 1.0, 0.4688, 0.5, 0.4688, 1.0, 0.4375, 1.0, 0.4375, 0.5, 0.4375, 1.0, 0.4062, 1.0, 0.4062, 0.5, 0.4062, 1.0, 0.375, 1.0, 0.375, 0.5, 0.375, 1.0, 0.3438, 1.0, 0.3438, 0.5, 0.3438, 1.0, 0.3125, 1.0, 0.3125, 0.5, 0.3125, 1.0, 0.2812, 1.0, 0.2812, 0.5, 0.2812, 1.0, 0.25, 1.0, 0.25, 0.5, 0.25, 1.0, 0.2188, 1.0, 0.2188, 0.5, 0.2188, 1.0, 0.1875, 1.0, 0.1875, 0.5, 0.1875, 1.0, 0.1562, 1.0, 0.1562, 0.5, 0.1562, 1.0, 0.125, 1.0, 0.125, 0.5, 0.125, 1.0, 0.09375, 1.0, 0.09375, 0.5, 0.09375, 1.0, 0.0625, 1.0, 0.0625, 0.5, 0.3418, 0.4717, 0.2968, 0.4854, 0.25, 0.49, 0.25, 0.49, 0.2032, 0.4854, 0.2968, 0.01461, 0.2032, 0.4854, 0.1582, 0.4717, 0.25, 0.01, 0.1582, 0.4717, 0.1167, 0.4496, 0.08029, 0.4197, 0.08029, 0.4197, 0.05045, 0.3833, 0.02827, 0.3418, 0.02827, 0.3418, 0.01461, 0.2968, 0.01, 0.25, 0.01, 0.25, 0.01461, 0.2032, 0.02827, 0.3418, 0.01461, 0.2032, 0.02827, 0.1582, 0.02827, 0.3418, 0.02827, 0.1582, 0.05045, 0.1167, 0.08029, 0.08029, 0.08029, 0.08029, 0.1167, 0.05045, 0.1582, 0.02827, 0.1582, 0.02827, 0.2032, 0.01461, 0.25, 0.01, 0.25, 0.01, 0.2968, 0.01461, 0.2032, 0.4854, 0.2968, 0.01461, 0.3418, 0.02827, 0.25, 0.49, 0.3418, 0.02827, 0.3833, 0.05045, 0.4197, 0.08029, 0.4197, 0.08029, 0.4496, 0.1167, 0.3418, 0.02827, 0.4496, 0.1167, 0.4717, 0.1582, 0.3418, 0.02827, 0.4717, 0.1582, 0.4854, 0.2032, 0.49, 0.25, 0.49, 0.25, 0.4854, 0.2968, 0.4717, 0.3418, 0.4717, 0.3418, 0.4496, 0.3833, 0.4197, 0.4197, 0.4197, 0.4197, 0.3833, 0.4496, 0.4717, 0.3418, 0.3833, 0.4496, 0.3418, 0.4717, 0.4717, 0.3418, 0.3418, 0.4717, 0.25, 0.49, 0.3418, 0.02827, 0.25, 0.01, 0.1582, 0.4717, 0.1582, 0.02827, 0.1582, 0.4717, 0.08029, 0.4197, 0.02827, 0.3418, 0.02827, 0.1582, 0.08029, 0.08029, 0.1582, 0.02827, 0.4717, 0.1582, 0.49, 0.25, 0.3418, 0.4717, 0.49, 0.25, 0.4717, 0.3418, 0.3418, 0.4717, 0.1582, 0.4717, 0.02827, 0.3418, 0.1582, 0.02827, 0.02827, 0.3418, 0.02827, 0.1582, 0.1582, 0.02827, 0.0625, 1.0, 0.03125, 1.0, 0.03125, 0.5, 0.03125, 0.5, 0.03125, 1.0, 0.0, 1.0, 0.7032, 0.4854, 0.75, 0.49, 0.7968, 0.01461, 0.75, 0.49, 0.7968, 0.4854, 0.7968, 0.01461, 0.7968, 0.4854, 0.8418, 0.4717, 0.8833, 0.4496, 0.8833, 0.4496, 0.9197, 0.4197, 0.9496, 0.3833, 0.9496, 0.3833, 0.9717, 0.3418, 0.8833, 0.4496, 0.9717, 0.3418, 0.9854, 0.2968, 0.8833, 0.4496, 0.9854, 0.2968, 0.99, 0.25, 0.9854, 0.2032, 0.9854, 0.2032, 0.9717, 0.1582, 0.9854, 0.2968, 0.9717, 0.1582, 0.9496, 0.1167, 0.9854, 0.2968, 0.9496, 0.1167, 0.9197, 0.08029, 0.8833, 0.05045, 0.8833, 0.05045, 0.8418, 0.02827, 0.9496, 0.1167, 0.8418, 0.02827, 0.7968, 0.01461, 0.9496, 0.1167, 0.7968, 0.01461, 0.75, 0.01, 0.7032, 0.4854, 0.75, 0.01, 0.7032, 0.01461, 0.7032, 0.4854, 0.7032, 0.01461, 0.6582, 0.02827, 0.6167, 0.05045, 0.6167, 0.05045, 0.5803, 0.08029, 0.5504, 0.1167, 0.5504, 0.1167, 0.5283, 0.1582, 0.6167, 0.05045, 0.5283, 0.1582, 0.5146, 0.2032, 0.6167, 0.05045, 0.5146, 0.2032, 0.51, 0.25, 0.5146, 0.2968, 0.5146, 0.2968, 0.5283, 0.3418, 0.5504, 0.3833, 0.5504, 0.3833, 0.5803, 0.4197, 0.7032, 0.4854, 0.5803, 0.4197, 0.6167, 0.4496, 0.7032, 0.4854, 0.6167, 0.4496, 0.6582, 0.4717, 0.7032, 0.4854, 0.7968, 0.4854, 0.8833, 0.4496, 0.7968, 0.01461, 0.7032, 0.01461, 0.6167, 0.05045, 0.7032, 0.4854, 0.5146, 0.2032, 0.5146, 0.2968, 0.5504, 0.3833, 0.8833, 0.4496, 0.9854, 0.2968, 0.7968, 0.01461, 0.9854, 0.2968, 0.9496, 0.1167, 0.7968, 0.01461, 0.6167, 0.05045, 0.5146, 0.2032, 0.7032, 0.4854, 0.7968, 0.4854, 0.7968, 0.4854, 0.8418, 0.4717, 0.0, 0.0, 0.0, 0.0, 0.0, 0.0, 0.7968, 0.01461, 0.8418, 0.02827, 0.8418, 0.02827, 0.0, 0.0, 0.0, 0.0, 0.0, 0.0, 0.9496, 0.3833, 0.9496, 0.3833, 0.9717, 0.3418, 0.0, 0.0, 0.0, 0.0, 0.0, 0.0, 0.0, 0.0, 0.0, 0.0, 0.0, 0.0, 0.9717, 0.1582, 0.9854, 0.2032, 0.9854, 0.2032, 0.0, 0.0, 0.0, 0.0, 0.0, 0.0, 0.75, 0.49, 0.75, 0.49, 0.7968, 0.4854, 0.8418, 0.02827, 0.8833, 0.05045, 0.8833, 0.05045, 0.0, 0.0, 0.0, 0.0, 0.0, 0.0, 0.9197, 0.4197, 0.9197, 0.4197, 0.9496, 0.3833, 0.0, 0.0, 0.0, 0.0, 0.0, 0.0, 0.0, 0.0, 0.0, 0.0, 0.0, 0.0, 0.0, 0.0, 0.0, 0.0, 0.0, 0.0, 0.7032, 0.01461, 0.7032, 0.01461, 0.6582, 0.02827, 0.0, 0.0, 0.0, 0.0, 0.0, 0.0, 0.7032, 0.4854, 0.6582, 0.4717, 0.6582, 0.4717, 0.5504, 0.1167, 0.5504, 0.1167, 0.5283, 0.1582, 0.0, 0.0, 0.0, 0.0, 0.0, 0.0, 0.5283, 0.3418, 0.5146, 0.2968, 0.5146, 0.2968, 0.0, 0.0, 0.0, 0.0, 0.0, 0.0, 0.75, 0.01, 0.75, 0.01, 0.7032, 0.01461, 0.0, 0.0, 0.0, 0.0, 0.0, 0.0, 0.6582, 0.4717, 0.6167, 0.4496, 0.6167, 0.4496, 0.5803, 0.08029, 0.5803, 0.08029, 0.5504, 0.1167, 0.0, 0.0, 0.0, 0.0, 0.0, 0.0, 0.5146, 0.2968, 0.51, 0.25, 0.51, 0.25, 0.0, 0.0, 0.0, 0.0, 0.0, 0.0, 0.4375, 0.5, 0.4688, 0.5, 0.4688, 0.5, 0.2812, 0.5, 0.3125, 0.5, 0.3125, 0.5, 0.1562, 0.5, 0.1562, 0.5, 0.125, 0.5, 0.3438, 0.5, 0.375, 0.5, 0.375, 0.5, 0.2188, 0.5, 0.2188, 0.5, 0.1875, 0.5, 0.0625, 0.5, 0.0625, 0.5, 0.03125, 0.5, 0.4062, 0.5, 0.4375, 0.5, 0.4375, 0.5, 0.2812, 0.5, 0.2812, 0.5, 0.25, 0.5, 0.125, 0.5, 0.125, 0.5, 0.09375, 0.5, 0.4688, 0.5, 0.5, 0.5, 0.5, 0.5, 0.3125, 0.5, 0.3438, 0.5, 0.3438, 0.5, 0.1875, 0.5, 0.1875, 0.5, 0.1562, 0.5, 0.375, 0.5, 0.4062, 0.5, 0.4062, 0.5, 0.25, 0.5, 0.25, 0.5, 0.2188, 0.5, 0.09375, 0.5, 0.09375, 0.5, 0.0625, 0.5, 0.5504, 0.3833, 0.5283, 0.3418, 0.5283, 0.3418, 0.0, 0.0, 0.0, 0.0, 0.0, 0.0, 0.0, 0.0, 0.0, 0.0, 0.0, 0.0, 0.0, 0.0, 0.0, 0.0, 0.0, 0.0, 0.5283, 0.1582, 0.5283, 0.1582, 0.5146, 0.2032, 0.0, 0.0, 0.0, 0.0, 0.0, 0.0, 0.0, 0.0, 0.0, 0.0, 0.0, 0.0, 0.6582, 0.02827, 0.6582, 0.02827, 0.6167, 0.05045, 0.5803, 0.4197, 0.5504, 0.3833, 0.5504, 0.3833, 0.0, 0.0, 0.0, 0.0, 0.0, 0.0, 0.5146, 0.2032, 0.5146, 0.2032, 0.51, 0.25, 0.0, 0.0, 0.0, 0.0, 0.0, 0.0, 0.0, 0.0, 0.0, 0.0, 0.0, 0.0, 0.0, 0.0, 0.0, 0.0, 0.0, 0.0, 0.6167, 0.05045, 0.6167, 0.05045, 0.5803, 0.08029, 0.6167, 0.4496, 0.5803, 0.4197, 0.5803, 0.4197, 0.0, 0.0, 0.0, 0.0, 0.0, 0.0, 0.9062, 0.5, 0.9375, 0.5, 0.9375, 0.5, 0.7812, 0.5, 0.7812, 0.5, 0.75, 0.5, 0.9688, 0.5, 1.0, 0.5, 1.0, 0.5, 0.625, 0.5, 0.625, 0.5, 0.5938, 0.5, 0.8125, 0.5, 0.8438, 0.5, 0.8438, 0.5, 0.6875, 0.5, 0.6875, 0.5, 0.6562, 0.5, 0.875, 0.5, 0.9062, 0.5, 0.9062, 0.5, 0.75, 0.5, 0.75, 0.5, 0.7188, 0.5, 0.5938, 0.5, 0.5938, 0.5, 0.5625, 0.5, 0.9375, 0.5, 0.9688, 0.5, 0.9688, 0.5, 0.7812, 0.5, 0.8125, 0.5, 0.8125, 0.5, 0.6562, 0.5, 0.6562, 0.5, 0.625, 0.5, 0.8438, 0.5, 0.875, 0.5, 0.875, 0.5, 0.7188, 0.5, 0.7188, 0.5, 0.6875, 0.5, 0.5625, 0.5, 0.5625, 0.5, 0.5312, 0.5, 0.9496, 0.1167, 0.9717, 0.1582, 0.9717, 0.1582, 0.0, 0.0, 0.0, 0.0, 0.0, 0.0, 0.9717, 0.3418, 0.9717, 0.3418, 0.9854, 0.2968, 0.0, 0.0, 0.0, 0.0, 0.0, 0.0, 0.0, 0.0, 0.0, 0.0, 0.0, 0.0, 0.8418, 0.4717, 0.8418, 0.4717, 0.8833, 0.4496, 0.9197, 0.08029, 0.9496, 0.1167, 0.9496, 0.1167, 0.0, 0.0, 0.0, 0.0, 0.0, 0.0, 0.99, 0.25, 0.9854, 0.2968, 0.9854, 0.2968, 0.0, 0.0, 0.0, 0.0, 0.0, 0.0, 0.0, 0.0, 0.0, 0.0, 0.0, 0.0, 0.0, 0.0, 0.0, 0.0, 0.0, 0.0, 0.8833, 0.4496, 0.8833, 0.4496, 0.9197, 0.4197, 0.0, 0.0, 0.0, 0.0, 0.0, 0.0, 0.8833, 0.05045, 0.9197, 0.08029, 0.9197, 0.08029, 0.0, 0.0, 0.0, 0.0, 0.0, 0.0, 0.9854, 0.2032, 0.99, 0.25, 0.99, 0.25, 0.875, 0.5, 0.875, 0.5, 0.9062, 0.5, 0.75, 0.5, 0.7188, 0.5, 0.7188, 0.5, 0.5938, 0.5, 0.5625, 0.5, 0.5625, 0.5, 0.9375, 0.5, 0.9375, 0.5, 0.9688, 0.5, 0.7812, 0.5, 0.7812, 0.5, 0.8125, 0.5, 0.6562, 0.5, 0.625, 0.5, 0.625, 0.5, 0.8438, 0.5, 0.8438, 0.5, 0.875, 0.5, 0.7188, 0.5, 0.6875, 0.5, 0.6875, 0.5, 0.5625, 0.5, 0.5312, 0.5, 0.5312, 0.5, 0.9062, 0.5, 0.9062, 0.5, 0.9375, 0.5, 0.75, 0.5, 0.75, 0.5, 0.7812, 0.5, 0.9688, 0.5, 0.9688, 0.5, 1.0, 0.5, 0.625, 0.5, 0.5938, 0.5, 0.5938, 0.5, 0.8125, 0.5, 0.8125, 0.5, 0.8438, 0.5, 0.6875, 0.5, 0.6562, 0.5, 0.6562, 0.5, 0.3438, 0.5, 0.3438, 0.5, 0.375, 0.5, 0.2188, 0.5, 0.1875, 0.5, 0.1875, 0.5, 0.0625, 0.5, 0.03125, 0.5, 0.03125, 0.5, 0.4062, 0.5, 0.4062, 0.5, 0.4375, 0.5, 0.2812, 0.5, 0.25, 0.5, 0.25, 0.5, 0.125, 0.5, 0.09375, 0.5, 0.09375, 0.5, 0.4688, 0.5, 0.4688, 0.5, 0.5, 0.5, 0.3125, 0.5, 0.3125, 0.5, 0.3438, 0.5, 0.1875, 0.5, 0.1562, 0.5, 0.1562, 0.5, 0.375, 0.5, 0.375, 0.5, 0.4062, 0.5, 0.25, 0.5, 0.2188, 0.5, 0.2188, 0.5, 0.09375, 0.5, 0.0625, 0.5, 0.0625, 0.5, 0.4375, 0.5, 0.4375, 0.5, 0.4688, 0.5, 0.2812, 0.5, 0.2812, 0.5, 0.3125, 0.5, 0.1562, 0.5, 0.125, 0.5, 0.125, 0.5, 0.4375, 1.0, 0.4688, 1.0, 0.4688, 1.0, 0.4375, 1.0, 0.5, 1.0, 0.5312, 1.0, 0.5312, 1.0, 0.5, 1.0, 1.0, 0.5, 1.0, 1.0, 0.9688, 1.0, 0.9688, 0.5, 0.03125, 1.0, 0.0625, 1.0, 0.0625, 1.0, 0.03125, 1.0, 0.25, 1.0, 0.2812, 1.0, 0.2812, 1.0, 0.25, 1.0, 0.9688, 0.5, 0.9688, 1.0, 0.9375, 1.0, 0.9375, 0.5, 0.9375, 1.0, 0.9688, 1.0, 0.9688, 1.0, 0.9375, 1.0, 0.8438, 1.0, 0.875, 1.0, 0.875, 1.0, 0.8438, 1.0, 0.9375, 0.5, 0.9375, 1.0, 0.9062, 1.0, 0.9062, 0.5, 0.0, 1.0, 0.03125, 1.0, 0.03125, 1.0, 0.0, 1.0, 0.5938, 1.0, 0.625, 1.0, 0.625, 1.0, 0.5938, 1.0, 0.9062, 0.5, 0.9062, 1.0, 0.875, 1.0, 0.875, 0.5, 0.09375, 1.0, 0.125, 1.0, 0.125, 1.0, 0.09375, 1.0, 0.3438, 1.0, 0.375, 1.0, 0.375, 1.0, 0.3438, 1.0, 0.875, 1.0, 0.8438, 1.0, 0.8438, 1.0, 0.875, 1.0, 0.3438, 1.0, 0.375, 1.0, 0.375, 1.0, 0.3438, 1.0, 0.09375, 1.0, 0.125, 1.0, 0.125, 1.0, 0.09375, 1.0, 0.8438, 0.5, 0.8438, 1.0, 0.8125, 1.0, 0.8125, 0.5, 0.5938, 1.0, 0.625, 1.0, 0.625, 1.0, 0.5938, 1.0, 0.0, 1.0, 0.03125, 1.0, 0.03125, 1.0, 0.0, 1.0, 0.8125, 0.5, 0.8125, 1.0, 0.7812, 1.0, 0.7812, 0.5, 0.8438, 1.0, 0.875, 1.0, 0.875, 1.0, 0.8438, 1.0, 0.9375, 1.0, 0.9688, 1.0, 0.9688, 1.0, 0.9375, 1.0, 0.7812, 0.5, 0.7812, 1.0, 0.75, 1.0, 0.75, 0.5, 0.25, 1.0, 0.2812, 1.0, 0.2812, 1.0, 0.25, 1.0, 0.6875, 1.0, 0.7188, 1.0, 0.7188, 1.0, 0.6875, 1.0, 0.75, 0.5, 0.75, 1.0, 0.7188, 1.0, 0.7188, 0.5, 0.5, 1.0, 0.5312, 1.0, 0.5312, 1.0, 0.5, 1.0, 0.4375, 1.0, 0.4688, 1.0, 0.4688, 1.0, 0.4375, 1.0, 0.7188, 0.5, 0.7188, 1.0, 0.6875, 1.0, 0.6875, 0.5, 0.75, 1.0, 0.7812, 1.0, 0.7812, 1.0, 0.75, 1.0, 0.1875, 1.0, 0.2188, 1.0, 0.2188, 1.0, 0.1875, 1.0, 0.6875, 0.5, 0.6875, 1.0, 0.6562, 1.0, 0.6562, 0.5, 0.1562, 1.0, 0.1875, 1.0, 0.1875, 1.0, 0.1562, 1.0, 0.7812, 1.0, 0.8125, 1.0, 0.8125, 1.0, 0.7812, 1.0, 0.6562, 0.5, 0.6562, 1.0, 0.625, 1.0, 0.625, 0.5, 0.4062, 1.0, 0.4375, 1.0, 0.4375, 1.0, 0.4062, 1.0, 0.5312, 1.0, 0.5625, 1.0, 0.5625, 1.0, 0.5312, 1.0, 0.625, 0.5, 0.625, 1.0, 0.5938, 1.0, 0.5938, 0.5, 0.6562, 1.0, 0.6875, 1.0, 0.6875, 1.0, 0.6562, 1.0, 0.2812, 1.0, 0.3125, 1.0, 0.3125, 1.0, 0.2812, 1.0, 0.5938, 0.5, 0.5938, 1.0, 0.5625, 1.0, 0.5625, 0.5, 0.9062, 1.0, 0.9375, 1.0, 0.9375, 1.0, 0.9062, 1.0, 0.03125, 1.0, 0.0625, 1.0, 0.0625, 1.0, 0.03125, 1.0, 0.5625, 0.5, 0.5625, 1.0, 0.5312, 1.0, 0.5312, 0.5, 0.0625, 1.0, 0.09375, 1.0, 0.09375, 1.0, 0.0625, 1.0, 0.875, 1.0, 0.9062, 1.0, 0.9062, 1.0, 0.875, 1.0, 0.5312, 0.5, 0.5312, 1.0, 0.5, 1.0, 0.5, 0.5, 0.3125, 1.0, 0.3438, 1.0, 0.3438, 1.0, 0.3125, 1.0, 0.625, 1.0, 0.6562, 1.0, 0.6562, 1.0, 0.625, 1.0, 0.5, 0.5, 0.5, 1.0, 0.4688, 1.0, 0.4688, 0.5, 0.5625, 1.0, 0.5938, 1.0, 0.5938, 1.0, 0.5625, 1.0, 0.375, 1.0, 0.4062, 1.0, 0.4062, 1.0, 0.375, 1.0, 0.4688, 0.5, 0.4688, 1.0, 0.4375, 1.0, 0.4375, 0.5, 0.8125, 1.0, 0.8438, 1.0, 0.8438, 1.0, 0.8125, 1.0, 0.125, 1.0, 0.1562, 1.0, 0.1562, 1.0, 0.125, 1.0, 0.4375, 0.5, 0.4375, 1.0, 0.4062, 1.0, 0.4062, 0.5, 0.2188, 1.0, 0.25, 1.0, 0.25, 1.0, 0.2188, 1.0, 0.7188, 1.0, 0.75, 1.0, 0.75, 1.0, 0.7188, 1.0, 0.4062, 0.5, 0.4062, 1.0, 0.375, 1.0, 0.375, 0.5, 0.4688, 1.0, 0.5, 1.0, 0.5, 1.0, 0.4688, 1.0, 0.4688, 1.0, 0.5, 1.0, 0.5, 1.0, 0.4688, 1.0, 0.375, 0.5, 0.375, 1.0, 0.3438, 1.0, 0.3438, 0.5, 0.7188, 1.0, 0.75, 1.0, 0.75, 1.0, 0.7188, 1.0, 0.2188, 1.0, 0.25, 1.0, 0.25, 1.0, 0.2188, 1.0, 0.3438, 0.5, 0.3438, 1.0, 0.3125, 1.0, 0.3125, 0.5, 0.9688, 1.0, 1.0, 1.0, 1.0, 1.0, 0.9688, 1.0, 0.9688, 1.0, 1.0, 1.0, 1.0, 1.0, 0.9688, 1.0, 0.3125, 0.5, 0.3125, 1.0, 0.2812, 1.0, 0.2812, 0.5, 0.125, 1.0, 0.1562, 1.0, 0.1562, 1.0, 0.125, 1.0, 0.8125, 1.0, 0.8438, 1.0, 0.8438, 1.0, 0.8125, 1.0, 0.2812, 0.5, 0.2812, 1.0, 0.25, 1.0, 0.25, 0.5, 0.375, 1.0, 0.4062, 1.0, 0.4062, 1.0, 0.375, 1.0, 0.5625, 1.0, 0.5938, 1.0, 0.5938, 1.0, 0.5625, 1.0, 0.25, 0.5, 0.25, 1.0, 0.2188, 1.0, 0.2188, 0.5, 0.625, 1.0, 0.6562, 1.0, 0.6562, 1.0, 0.625, 1.0, 0.3125, 1.0, 0.3438, 1.0, 0.3438, 1.0, 0.3125, 1.0, 0.2188, 0.5, 0.2188, 1.0, 0.1875, 1.0, 0.1875, 0.5, 0.875, 1.0, 0.9062, 1.0, 0.9062, 1.0, 0.875, 1.0, 0.0625, 1.0, 0.09375, 1.0, 0.09375, 1.0, 0.0625, 1.0, 0.1875, 1.0, 0.1562, 1.0, 0.1562, 1.0, 0.1875, 1.0, 0.2812, 1.0, 0.3125, 1.0, 0.3125, 1.0, 0.2812, 1.0, 0.9062, 1.0, 0.9375, 1.0, 0.9375, 1.0, 0.9062, 1.0, 0.1562, 0.5, 0.1562, 1.0, 0.125, 1.0, 0.125, 0.5, 0.5312, 1.0, 0.5625, 1.0, 0.5625, 1.0, 0.5312, 1.0, 0.6562, 1.0, 0.6875, 1.0, 0.6875, 1.0, 0.6562, 1.0, 0.125, 0.5, 0.125, 1.0, 0.09375, 1.0, 0.09375, 0.5, 0.7071, 1.0, 0.5948, 1.0, 0.4364, 1.0, 0.3241, 1.0, 0.277, 1.0, 0.2647, 1.0, 0.2686, 1.0, 0.2805, 1.0, 0.2968, 1.0, 0.3159, 1.0, 0.3368, 1.0, 0.3589, 1.0, 0.3819, 1.0, 0.4055, 1.0, 0.4296, 1.0, 0.4539, 1.0, 0.4785, 1.0, 0.5032, 1.0, 0.528, 1.0, 0.5527, 1.0, 0.5773, 1.0, 0.6017, 1.0, 0.6257, 1.0, 0.6494, 1.0, 0.6723, 1.0, 0.6944, 1.0, 0.7153, 1.0, 0.7344, 1.0, 0.7508, 1.0, 0.7627, 1.0, 0.7665, 1.0, 0.7543, 1.0, 0.4062, 1.0, 0.4375, 1.0, 0.4375, 1.0, 0.4062, 1.0, 0.09375, 0.5, 0.09375, 1.0, 0.0625, 1.0, 0.0625, 0.5, 0.1562, 1.0, 0.1875, 1.0, 0.1875, 1.0, 0.1562, 1.0, 0.75, 0.49, 0.7968, 0.4854, 0.8418, 0.4717, 0.8833, 0.4496, 0.9197, 0.4197, 0.9496, 0.3833, 0.9717, 0.3418, 0.9854, 0.2968, 0.99, 0.25, 0.9854, 0.2032, 0.9717, 0.1582, 0.9496, 0.1167, 0.9197, 0.08029, 0.8833, 0.05045, 0.8418, 0.02827, 0.7968, 0.01461, 0.75, 0.01, 0.7032, 0.01461, 0.6582, 0.02827, 0.6167, 0.05045, 0.5803, 0.08029, 0.5504, 0.1167, 0.5283, 0.1582, 0.5146, 0.2032, 0.51, 0.25, 0.5146, 0.2968, 0.5283, 0.3418, 0.5504, 0.3833, 0.5803, 0.4197, 0.6167, 0.4496, 0.6582, 0.4717, 0.7032, 0.4854, 0.0625, 0.5, 0.0625, 1.0, 0.03125, 1.0, 0.03125, 0.5, 0.6875, 1.0, 0.7188, 1.0, 0.7188, 1.0, 0.6875, 1.0, 0.75, 1.0, 0.7812, 1.0, 0.7812, 1.0, 0.75, 1.0, 0.03125, 0.5, 0.03125, 1.0, 0.0, 1.0, 0.0, 0.5, 0.7812, 1.0, 0.8125, 1.0, 0.8125, 1.0, 0.7812, 1.0, 0.1875, 1.0, 0.2188, 1.0, 0.2188, 1.0, 0.1875, 1.0, 0.4364, 1.0, 0.5948, 1.0, 1.0, 1.0, 0.03125, 1.0, 0.3241, 1.0, 0.4364, 1.0, 0.03125, 1.0, 0.0625, 1.0, 0.277, 1.0, 0.3241, 1.0, 0.0625, 1.0, 0.09375, 1.0, 0.2647, 1.0, 0.277, 1.0, 0.09375, 1.0, 0.125, 1.0, 0.2686, 1.0, 0.2647, 1.0, 0.125, 1.0, 0.1562, 1.0, 0.2805, 1.0, 0.2686, 1.0, 0.1562, 1.0, 0.1875, 1.0, 0.2968, 1.0, 0.2805, 1.0, 0.1875, 1.0, 0.2188, 1.0, 0.3159, 1.0, 0.2968, 1.0, 0.2188, 1.0, 0.25, 1.0, 0.3368, 1.0, 0.3159, 1.0, 0.25, 1.0, 0.2812, 1.0, 0.3589, 1.0, 0.3368, 1.0, 0.2812, 1.0, 0.3125, 1.0, 0.3819, 1.0, 0.3589, 1.0, 0.3125, 1.0, 0.3438, 1.0, 0.4055, 1.0, 0.3819, 1.0, 0.3438, 1.0, 0.375, 1.0, 0.4296, 1.0, 0.4055, 1.0, 0.375, 1.0, 0.4062, 1.0, 0.4539, 1.0, 0.4296, 1.0, 0.4062, 1.0, 0.4375, 1.0, 0.4785, 1.0, 0.4539, 1.0, 0.4375, 1.0, 0.4688, 1.0, 0.5032, 1.0, 0.4785, 1.0, 0.4688, 1.0, 0.5, 1.0, 0.528, 1.0, 0.5032, 1.0, 0.5, 1.0, 0.5312, 1.0, 0.5527, 1.0, 0.528, 1.0, 0.5312, 1.0, 0.5625, 1.0, 0.5773, 1.0, 0.5527, 1.0, 0.5625, 1.0, 0.5938, 1.0, 0.6017, 1.0, 0.5773, 1.0, 0.5938, 1.0, 0.625, 1.0, 0.6257, 1.0, 0.6017, 1.0, 0.625, 1.0, 0.6562, 1.0, 0.6494, 1.0, 0.6257, 1.0, 0.6562, 1.0, 0.6875, 1.0, 0.6723, 1.0, 0.6494, 1.0, 0.6875, 1.0, 0.7188, 1.0, 0.6944, 1.0, 0.6723, 1.0, 0.7188, 1.0, 0.75, 1.0, 0.7153, 1.0, 0.6944, 1.0, 0.75, 1.0, 0.7812, 1.0, 0.7344, 1.0, 0.7153, 1.0, 0.7812, 1.0, 0.8125, 1.0, 0.7508, 1.0, 0.7344, 1.0, 0.8125, 1.0, 0.8438, 1.0, 0.7627, 1.0, 0.7508, 1.0, 0.8438, 1.0, 0.875, 1.0, 0.7665, 1.0, 0.7627, 1.0, 0.875, 1.0, 0.9062, 1.0, 0.7543, 1.0, 0.7665, 1.0, 0.9062, 1.0, 0.9375, 1.0, 0.7071, 1.0, 0.7543, 1.0, 0.9375, 1.0, 0.9688, 1.0, 0.5948, 1.0, 0.7071, 1.0, 0.9688, 1.0, 1.0, 1.0, 0.1875, 1.0, 0.1875, 0.5, 0.1875, 0.5, 0.1875, 1.0, 0.1875, 0.5, 0.1562, 0.5, 0.1562, 0.5, 0.1875, 0.5, 0.1562, 1.0, 0.1875, 1.0, 0.1875, 1.0, 0.1562, 1.0, 0.1562, 0.5, 0.1562, 1.0, 0.1562, 1.0, 0.1562, 0.5, 0.1875, 0.5, 0.1875, 1.0, 0.1562, 1.0, 0.1562, 0.5, 0.1875, 0.5, 0.1875, 1.0, 0.1875, 1.0, 0.1875, 0.5, 0.1562, 1.0, 0.1562, 0.5, 0.1562, 0.5, 0.1562, 1.0, 0.1562, 0.5, 0.1875, 0.5, 0.1875, 0.5, 0.1562, 0.5, 0.875, 0.5, 0.875, 1.0, 0.8438, 1.0, 0.8438, 0.5, 0.0, 0.0, 0.0, 0.0, 0.0, 0.0, 0.0, 0.0, 0.875, 0.5, 0.875, 1.0, 0.875, 1.0, 0.875, 0.5, 0.8438, 1.0, 0.8438, 0.5, 0.8438, 0.5, 0.8438, 1.0, 0.0, 0.0, 0.0, 0.0, 0.0, 0.0, 0.0, 0.0, 0.875, 0.75, 0.875, 0.75, 0.875, 0.75, 0.875, 0.75, 0.0, 0.0, 0.875, 0.75, 0.875, 0.75, 0.875, 0.75, 0.875, 0.75, 0.875, 0.75, 0.0, 0.0, 0.875, 0.75])
me_cube.materials.append(mat_material)
me_cube.use_mirror_vertex_groups = False
me_cube.update()

# ---- objects
ob_cube = bpy.data.objects.new('Cube', me_cube)

# ---- transforms, parenting, visibility, modifiers, constraints
ob_cube.location = (0.0, 0.0, 0.0)
ob_cube.lock_rotations_4d = False
ob_cube.empty_display_type = 'ARROWS'
ob_cube.lineart.crease_threshold = 0.0
_m = ob_cube.modifiers.new('Mirror', 'MIRROR')
_m.use_clip = True

# ---- collection membership
col_collection.objects.link(ob_cube)

# ---- scene / render settings (as saved in the file)
scene.frame_start = 1; scene.frame_end = 250; scene.frame_set(0)
scene.render.engine = 'BLENDER_EEVEE_NEXT'
scene.cycles.sampling_pattern = 'TABULATED_SOBOL'
bpy.context.view_layer.update()

# ---- added for rendering (the .blend has no active camera and no usable light): camera, sun
cam_auto = bpy.data.cameras.new('AutoCamera')
cam_auto.lens = 50.0
cam_auto.sensor_width = 36.0
cam_auto.clip_end = 1000.0
ob_auto_camera = bpy.data.objects.new('AutoCamera', cam_auto)
scene.collection.objects.link(ob_auto_camera)
ob_auto_camera.location = (43.1499, -49.9371, 42.6985)
ob_auto_camera.rotation_euler = (1.09748, -7.21219e-08, 0.694738)
scene.camera = ob_auto_camera
light_auto_sun = bpy.data.lights.new('AutoSun', 'SUN')
light_auto_sun.energy = 3.0
light_auto_sun.angle = 0.0523599
ob_auto_sun = bpy.data.objects.new('AutoSun', light_auto_sun)
scene.collection.objects.link(ob_auto_sun)
ob_auto_sun.rotation_euler = (0.872665, 0.174533, 0.523599)
bpy.context.view_layer.update()
